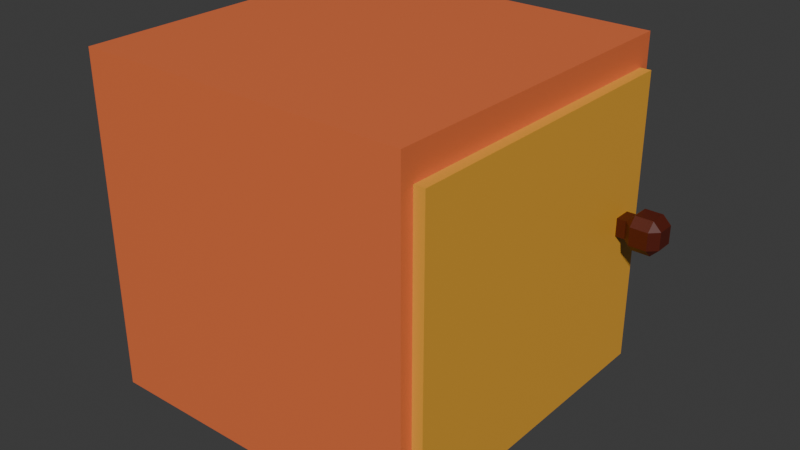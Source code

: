# Source: Cupboard2_1x1.blend  (saved by Blender 4.1.24; exported with 4.5.12 LTS)
import bpy
from mathutils import Matrix  # noqa: F401  (used for matrix-valued properties, if any)

bpy.ops.wm.read_factory_settings(use_empty=True)
scene = bpy.context.scene
scene.name = 'Scene'

# ---- collections
col_collection = bpy.data.collections.new('Collection'); scene.collection.children.link(col_collection)

# ---- materials (node trees are filled in below, after node groups)
mat_knob = bpy.data.materials.new('Knob')
mat_knob.use_transparent_shadow = False
mat_cupboards2 = bpy.data.materials.new('Cupboards2')
mat_cupboards2.use_transparent_shadow = False
mat_cupboards1 = bpy.data.materials.new('Cupboards1')
mat_cupboards1.alpha_threshold = 0.0
mat_cupboards1.use_transparent_shadow = False
mat_cupboards1.roughness = 0.5
mat_cupboards1.line_color = (0.0, 0.0, 0.0, 1.0)

# ---- material node trees
mat_knob.use_nodes = True; mat_knob.node_tree.nodes.clear()
_N = mat_knob.node_tree.nodes; _L = mat_knob.node_tree.links
n0 = _N.new('ShaderNodeBsdfPrincipled'); n0.name = 'Principled BSDF'; n0.location = (10, 300)
n0.inputs[0].default_value = (0.08421, 0.009119, 0.002617, 1.0)
n1 = _N.new('ShaderNodeOutputMaterial'); n1.name = 'Material Output'; n1.location = (300, 300)
_L.new(n0.outputs[0], n1.inputs[0])
n1.is_active_output = True
mat_cupboards2.use_nodes = True; mat_cupboards2.node_tree.nodes.clear()
_N = mat_cupboards2.node_tree.nodes; _L = mat_cupboards2.node_tree.links
n0 = _N.new('ShaderNodeBsdfPrincipled'); n0.name = 'Principled BSDF'; n0.location = (10, 300)
n0.inputs[0].default_value = (0.8005, 0.3904, 0.04072, 1.0)
n1 = _N.new('ShaderNodeOutputMaterial'); n1.name = 'Material Output'; n1.location = (300, 300)
_L.new(n0.outputs[0], n1.inputs[0])
n1.is_active_output = True
mat_cupboards1.use_nodes = True; mat_cupboards1.node_tree.nodes.clear()
_N = mat_cupboards1.node_tree.nodes; _L = mat_cupboards1.node_tree.links
n0 = _N.new('ShaderNodeOutputMaterial'); n0.name = 'Material Output'; n0.location = (300, 300)
n1 = _N.new('ShaderNodeBsdfPrincipled'); n1.name = 'Principled BSDF'; n1.location = (10, 300)
n1.inputs[0].default_value = (0.8005, 0.1728, 0.05738, 1.0)
n1.inputs[3].default_value = 1.45
_L.new(n1.outputs[0], n0.inputs[0])
n0.is_active_output = True

# ---- world
world_world = bpy.data.worlds.new('World'); scene.world = world_world
world_world.use_nodes = True; world_world.node_tree.nodes.clear()
_N = world_world.node_tree.nodes; _L = world_world.node_tree.links
n0 = _N.new('ShaderNodeOutputWorld'); n0.name = 'World Output'; n0.location = (300, 300)
n1 = _N.new('ShaderNodeBackground'); n1.name = 'Background'; n1.location = (10, 300)
n1.inputs[0].default_value = (0.05088, 0.05088, 0.05088, 1.0)
_L.new(n1.outputs[0], n0.inputs[0])
n0.is_active_output = True
world_world.color = (0.05088, 0.05088, 0.05088)
world_world.use_sun_shadow = False
world_world.sun_shadow_jitter_overblur = 0.0

# ---- meshes
me_cube_009 = bpy.data.meshes.new('Cube.009')
me_cube_009.from_pydata([(-0.52, -0.52, -1.0), (-0.52, -1.0, -0.52), (-1.0, -0.52, -0.52), (-0.52, -1.0, 0.52), (-0.52, -0.52, 1.0), (-1.0, -0.52, 0.52), (-0.52, 0.52, -1.0), (-1.0, 0.52, -0.52), (-0.52, 1.0, -0.52), (-0.52, 0.52, 1.0), (-0.52, 1.0, 0.52), (-1.0, 0.52, 0.52), (0.52, -0.52, -1.0), (1.0, -0.52, -0.52), (0.52, -1.0, -0.52), (0.52, -0.52, 1.0), (0.52, -1.0, 0.52), (1.0, -0.52, 0.52), (0.52, 0.52, -1.0), (0.52, 1.0, -0.52), (1.0, 0.52, -0.52), (0.52, 0.52, 1.0), (1.0, 0.52, 0.52), (0.52, 1.0, 0.52), (-2.05, -0.52, -0.52), (-2.05, 0.52, -0.52), (-2.05, -0.52, 0.52), (-2.05, 0.52, 0.52)], [], [(14, 16, 3, 1), (20, 22, 17, 13), (21, 9, 4, 15), (5, 11, 27, 26), (8, 10, 23, 19), (0, 1, 2), (3, 4, 5), (6, 7, 8), (9, 10, 11), (12, 13, 14), (15, 16, 17), (18, 19, 20), (21, 22, 23), (6, 0, 2, 7), (1, 3, 5, 2), (4, 9, 11, 5), (10, 8, 7, 11), (18, 6, 8, 19), (9, 21, 23, 10), (22, 20, 19, 23), (12, 18, 20, 13), (21, 15, 17, 22), (16, 14, 13, 17), (0, 12, 14, 1), (15, 4, 3, 16), (6, 18, 12, 0), (24, 26, 27, 25), (2, 5, 26, 24), (7, 2, 24, 25), (11, 7, 25, 27)])
_uv = me_cube_009.uv_layers.new(name='UVMap')
_uv.uv.foreach_set('vector', [0.435, 0.81, 0.565, 0.81, 0.565, 0.94, 0.435, 0.94, 0.435, 0.56, 0.565, 0.56, 0.565, 0.69, 0.435, 0.69, 0.685, 0.56, 0.815, 0.56, 0.815, 0.69, 0.685, 0.69, 0.565, 0.06, 0.565, 0.19, 0.565, 0.19, 0.565, 0.06, 0.435, 0.31, 0.565, 0.31, 0.565, 0.44, 0.435, 0.44, 0.185, 0.69, 0.185, 0.75, 0.125, 0.69, 0.565, 0.0, 0.625, 0.06, 0.565, 0.06, 0.185, 0.56, 0.125, 0.56, 0.185, 0.5, 0.625, 0.19, 0.565, 0.25, 0.565, 0.19, 0.315, 0.69, 0.375, 0.69, 0.315, 0.75, 0.625, 0.81, 0.565, 0.81, 0.565, 0.75, 0.315, 0.56, 0.315, 0.5, 0.375, 0.56, 0.625, 0.44, 0.565, 0.5, 0.565, 0.44, 0.185, 0.56, 0.185, 0.69, 0.125, 0.69, 0.125, 0.56, 0.435, 0.0, 0.565, 0.0, 0.565, 0.06, 0.435, 0.06, 0.625, 0.06, 0.625, 0.19, 0.565, 0.19, 0.565, 0.06, 0.565, 0.31, 0.435, 0.31, 0.435, 0.19, 0.565, 0.19, 0.315, 0.56, 0.185, 0.56, 0.185, 0.5, 0.315, 0.5, 0.625, 0.31, 0.625, 0.44, 0.565, 0.44, 0.565, 0.31, 0.565, 0.56, 0.435, 0.56, 0.435, 0.44, 0.565, 0.44, 0.315, 0.69, 0.315, 0.56, 0.435, 0.56, 0.435, 0.69, 0.685, 0.56, 0.685, 0.69, 0.565, 0.69, 0.565, 0.56, 0.565, 0.81, 0.435, 0.81, 0.435, 0.69, 0.565, 0.69, 0.185, 0.69, 0.315, 0.69, 0.315, 0.75, 0.185, 0.75, 0.625, 0.81, 0.625, 0.94, 0.565, 0.94, 0.565, 0.81, 0.185, 0.56, 0.315, 0.56, 0.315, 0.69, 0.185, 0.69, 0.435, 0.06, 0.565, 0.06, 0.565, 0.19, 0.435, 0.19, 0.435, 0.06, 0.565, 0.06, 0.565, 0.06, 0.435, 0.06, 0.125, 0.56, 0.125, 0.69, 0.125, 0.69, 0.125, 0.56, 0.565, 0.19, 0.435, 0.19, 0.435, 0.19, 0.565, 0.19])
me_cube_009.materials.append(mat_knob)
me_cube_009.update()
me_cube_007 = bpy.data.meshes.new('Cube.007')
me_cube_007.from_pydata([(-1.0, -1.0, -1.0), (-1.0, -1.0, 1.0), (-1.0, 1.0, -1.0), (-1.0, 1.0, 1.0), (1.0, -1.0, -1.0), (1.0, -1.0, 1.0), (1.0, 1.0, -1.0), (1.0, 1.0, 1.0)], [], [(0, 1, 3, 2), (2, 3, 7, 6), (6, 7, 5, 4), (4, 5, 1, 0), (2, 6, 4, 0), (7, 3, 1, 5)])
_uv = me_cube_007.uv_layers.new(name='UVMap')
_uv.uv.foreach_set('vector', [0.375, 0.0, 0.625, 0.0, 0.625, 0.25, 0.375, 0.25, 0.375, 0.25, 0.625, 0.25, 0.625, 0.5, 0.375, 0.5, 0.375, 0.5, 0.625, 0.5, 0.625, 0.75, 0.375, 0.75, 0.375, 0.75, 0.625, 0.75, 0.625, 1.0, 0.375, 1.0, 0.125, 0.5, 0.375, 0.5, 0.375, 0.75, 0.125, 0.75, 0.625, 0.5, 0.875, 0.5, 0.875, 0.75, 0.625, 0.75])
me_cube_007.materials.append(mat_cupboards2)
me_cube_007.update()
me_cube_006 = bpy.data.meshes.new('Cube.006')
me_cube_006.from_pydata([(-1.0, -1.0, -1.0), (-1.0, -1.0, 1.0), (-1.0, 1.0, -1.0), (-1.0, 1.0, 1.0), (1.0, -1.0, -1.0), (1.0, -1.0, 1.0), (1.0, 1.0, -1.0), (1.0, 1.0, 1.0)], [], [(0, 1, 3, 2), (2, 3, 7, 6), (6, 7, 5, 4), (4, 5, 1, 0), (2, 6, 4, 0), (7, 3, 1, 5)])
_uv = me_cube_006.uv_layers.new(name='UVMap')
_uv.uv.foreach_set('vector', [0.375, 0.0, 0.625, 0.0, 0.625, 0.25, 0.375, 0.25, 0.375, 0.25, 0.625, 0.25, 0.625, 0.5, 0.375, 0.5, 0.375, 0.5, 0.625, 0.5, 0.625, 0.75, 0.375, 0.75, 0.375, 0.75, 0.625, 0.75, 0.625, 1.0, 0.375, 1.0, 0.125, 0.5, 0.375, 0.5, 0.375, 0.75, 0.125, 0.75, 0.625, 0.5, 0.875, 0.5, 0.875, 0.75, 0.625, 0.75])
me_cube_006.materials.append(mat_cupboards1)
me_cube_006.update()

# ---- objects
ob_cube_005 = bpy.data.objects.new('Cube.005', me_cube_009)
ob_cube_004 = bpy.data.objects.new('Cube.004', me_cube_007)
ob_cube_002 = bpy.data.objects.new('Cube.002', me_cube_006)

# ---- transforms, parenting, visibility, modifiers, constraints
ob_cube_005.location = (1.221, 0.7698, 0.0)
ob_cube_005.scale = (0.1032, 0.1032, 0.1032)
ob_cube_004.location = (0.06347, 0.003632, -0.04557)
ob_cube_004.scale = (1.0, 0.9263, 0.8668)
ob_cube_002.location = (0.0, 0.0, 0.0)

# ---- collection membership
col_collection.objects.link(ob_cube_005)
col_collection.objects.link(ob_cube_004)
col_collection.objects.link(ob_cube_002)

# ---- scene / render settings (as saved in the file)
scene.frame_start = 1; scene.frame_end = 250; scene.frame_set(1)
scene.render.engine = 'BLENDER_EEVEE_NEXT'
scene.cycles.sampling_pattern = 'TABULATED_SOBOL'
scene.eevee.ray_tracing_options.trace_max_roughness = 0.0
bpy.context.view_layer.update()

# ---- added for rendering (the .blend has no active camera and no usable light): camera, sun
cam_auto = bpy.data.cameras.new('AutoCamera')
cam_auto.lens = 50.0
cam_auto.sensor_width = 36.0
cam_auto.clip_end = 1000.0
ob_auto_camera = bpy.data.objects.new('AutoCamera', cam_auto)
scene.collection.objects.link(ob_auto_camera)
ob_auto_camera.location = (3.5493, -4.0646, 2.70973)
ob_auto_camera.rotation_euler = (1.09748, -7.21219e-08, 0.694738)
scene.camera = ob_auto_camera
light_auto_sun = bpy.data.lights.new('AutoSun', 'SUN')
light_auto_sun.energy = 3.0
light_auto_sun.angle = 0.0523599
ob_auto_sun = bpy.data.objects.new('AutoSun', light_auto_sun)
scene.collection.objects.link(ob_auto_sun)
ob_auto_sun.rotation_euler = (0.872665, 0.174533, 0.523599)
bpy.context.view_layer.update()
